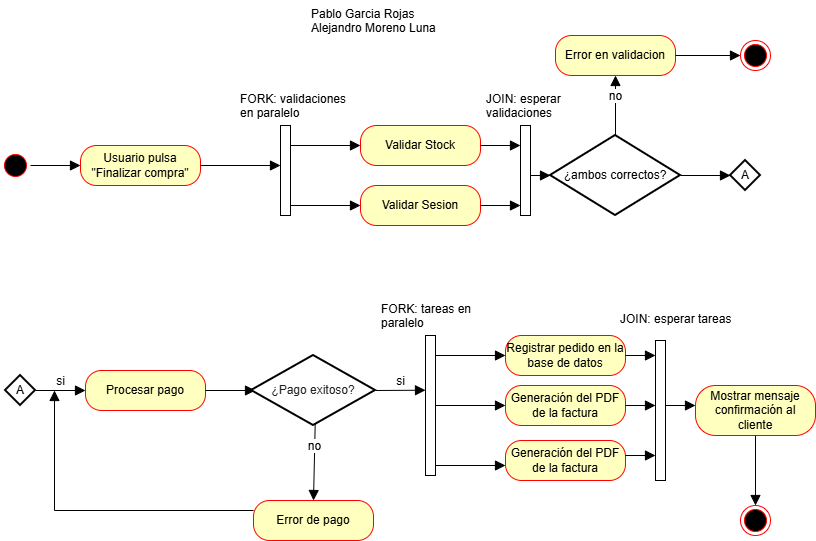

The diagram above was exported from draw.io. Its source (the exported page's mxGraphModel, read from the mxfile embedded in the PNG):
<mxGraphModel dx="864" dy="1035" grid="1" gridSize="10" guides="1" tooltips="1" connect="1" arrows="1" fold="1" page="1" pageScale="1" pageWidth="827" pageHeight="1169" math="0" shadow="0">
  <root>
    <mxCell id="0" />
    <mxCell id="1" parent="0" />
    <mxCell id="6Q04y3ALYeOHcDZy0gWj-3" parent="1" style="ellipse;html=1;shape=startState;fillColor=#000000;strokeColor=#ff0000;" value="" vertex="1">
      <mxGeometry height="30" width="30" x="6" y="265" as="geometry" />
    </mxCell>
    <mxCell id="6Q04y3ALYeOHcDZy0gWj-9" parent="1" style="html=1;points=[[0,0,0,0,5],[0,1,0,0,-5],[1,0,0,0,5],[1,1,0,0,-5]];perimeter=orthogonalPerimeter;outlineConnect=0;targetShapes=umlLifeline;portConstraint=eastwest;newEdgeStyle={&quot;curved&quot;:0,&quot;rounded&quot;:0};" value="" vertex="1">
      <mxGeometry height="90" width="10" x="286" y="240" as="geometry" />
    </mxCell>
    <mxCell id="6Q04y3ALYeOHcDZy0gWj-10" parent="1" style="rounded=1;whiteSpace=wrap;html=1;arcSize=40;fontColor=#000000;fillColor=#ffffc0;strokeColor=#ff0000;" value="Usuario pulsa&lt;div&gt;&quot;Finalizar compra&quot;&lt;/div&gt;" vertex="1">
      <mxGeometry height="40" width="120" x="86" y="260" as="geometry" />
    </mxCell>
    <mxCell id="6Q04y3ALYeOHcDZy0gWj-12" parent="1" style="rounded=1;whiteSpace=wrap;html=1;arcSize=40;fontColor=#000000;fillColor=#ffffc0;strokeColor=#ff0000;" value="Validar Stock" vertex="1">
      <mxGeometry height="40" width="120" x="366" y="240" as="geometry" />
    </mxCell>
    <mxCell id="6Q04y3ALYeOHcDZy0gWj-13" parent="1" style="rounded=1;whiteSpace=wrap;html=1;arcSize=40;fontColor=#000000;fillColor=#ffffc0;strokeColor=#ff0000;" value="Validar Sesion" vertex="1">
      <mxGeometry height="40" width="120" x="366" y="300" as="geometry" />
    </mxCell>
    <mxCell id="6Q04y3ALYeOHcDZy0gWj-16" edge="1" parent="1" source="6Q04y3ALYeOHcDZy0gWj-9" style="html=1;verticalAlign=bottom;endArrow=block;curved=0;rounded=0;fontSize=12;startSize=8;endSize=8;entryX=0;entryY=0.5;entryDx=0;entryDy=0;" target="6Q04y3ALYeOHcDZy0gWj-12" value="">
      <mxGeometry relative="1" width="80" as="geometry">
        <mxPoint x="296" y="500" as="sourcePoint" />
        <mxPoint x="376" y="500" as="targetPoint" />
      </mxGeometry>
    </mxCell>
    <mxCell id="6Q04y3ALYeOHcDZy0gWj-18" edge="1" parent="1" source="6Q04y3ALYeOHcDZy0gWj-9" style="html=1;verticalAlign=bottom;endArrow=block;curved=0;rounded=0;fontSize=12;startSize=8;endSize=8;entryX=0;entryY=0.5;entryDx=0;entryDy=0;" target="6Q04y3ALYeOHcDZy0gWj-13" value="">
      <mxGeometry relative="1" width="80" as="geometry">
        <mxPoint x="296" y="430" as="sourcePoint" />
        <mxPoint x="376" y="430" as="targetPoint" />
      </mxGeometry>
    </mxCell>
    <mxCell id="6Q04y3ALYeOHcDZy0gWj-19" edge="1" parent="1" source="6Q04y3ALYeOHcDZy0gWj-10" style="html=1;verticalAlign=bottom;endArrow=block;curved=0;rounded=0;fontSize=12;startSize=8;endSize=8;exitX=1;exitY=0.5;exitDx=0;exitDy=0;" target="6Q04y3ALYeOHcDZy0gWj-9" value="">
      <mxGeometry relative="1" width="80" as="geometry">
        <mxPoint x="296" y="430" as="sourcePoint" />
        <mxPoint x="376" y="430" as="targetPoint" />
      </mxGeometry>
    </mxCell>
    <mxCell id="6Q04y3ALYeOHcDZy0gWj-20" edge="1" parent="1" source="6Q04y3ALYeOHcDZy0gWj-3" style="html=1;verticalAlign=bottom;endArrow=block;curved=0;rounded=0;fontSize=12;startSize=8;endSize=8;exitX=1;exitY=0.5;exitDx=0;exitDy=0;" target="6Q04y3ALYeOHcDZy0gWj-10" value="">
      <mxGeometry relative="1" width="80" as="geometry">
        <mxPoint x="226" y="430" as="sourcePoint" />
        <mxPoint x="306" y="430" as="targetPoint" />
      </mxGeometry>
    </mxCell>
    <mxCell id="6Q04y3ALYeOHcDZy0gWj-21" parent="1" style="strokeWidth=2;html=1;shape=mxgraph.flowchart.decision;whiteSpace=wrap;" value="¿ambos correctos?" vertex="1">
      <mxGeometry height="80" width="130" x="556" y="250" as="geometry" />
    </mxCell>
    <mxCell id="6Q04y3ALYeOHcDZy0gWj-26" parent="1" style="html=1;points=[[0,0,0,0,5],[0,1,0,0,-5],[1,0,0,0,5],[1,1,0,0,-5]];perimeter=orthogonalPerimeter;outlineConnect=0;targetShapes=umlLifeline;portConstraint=eastwest;newEdgeStyle={&quot;curved&quot;:0,&quot;rounded&quot;:0};" value="" vertex="1">
      <mxGeometry height="90" width="10" x="526" y="240" as="geometry" />
    </mxCell>
    <mxCell id="6Q04y3ALYeOHcDZy0gWj-27" edge="1" parent="1" source="6Q04y3ALYeOHcDZy0gWj-12" style="html=1;verticalAlign=bottom;endArrow=block;curved=0;rounded=0;fontSize=12;startSize=8;endSize=8;exitX=1;exitY=0.5;exitDx=0;exitDy=0;" target="6Q04y3ALYeOHcDZy0gWj-26" value="">
      <mxGeometry relative="1" width="80" as="geometry">
        <mxPoint x="506" y="330" as="sourcePoint" />
        <mxPoint x="576" y="330" as="targetPoint" />
      </mxGeometry>
    </mxCell>
    <mxCell id="6Q04y3ALYeOHcDZy0gWj-28" edge="1" parent="1" source="6Q04y3ALYeOHcDZy0gWj-13" style="html=1;verticalAlign=bottom;endArrow=block;curved=0;rounded=0;fontSize=12;startSize=8;endSize=8;entryX=0;entryY=0.889;entryDx=0;entryDy=0;entryPerimeter=0;" target="6Q04y3ALYeOHcDZy0gWj-26" value="">
      <mxGeometry relative="1" width="80" as="geometry">
        <mxPoint x="386" y="370" as="sourcePoint" />
        <mxPoint x="456" y="370" as="targetPoint" />
      </mxGeometry>
    </mxCell>
    <mxCell id="6Q04y3ALYeOHcDZy0gWj-30" edge="1" parent="1" source="6Q04y3ALYeOHcDZy0gWj-26" style="html=1;verticalAlign=bottom;endArrow=block;curved=0;rounded=0;fontSize=12;startSize=8;endSize=8;entryX=0;entryY=0.5;entryDx=0;entryDy=0;entryPerimeter=0;" target="6Q04y3ALYeOHcDZy0gWj-21" value="">
      <mxGeometry relative="1" width="80" as="geometry">
        <mxPoint x="436" y="420" as="sourcePoint" />
        <mxPoint x="516" y="420" as="targetPoint" />
      </mxGeometry>
    </mxCell>
    <mxCell id="6Q04y3ALYeOHcDZy0gWj-34" parent="1" style="strokeWidth=2;html=1;shape=mxgraph.flowchart.decision;whiteSpace=wrap;" value="A" vertex="1">
      <mxGeometry height="30" width="30" x="736" y="275" as="geometry" />
    </mxCell>
    <mxCell id="6Q04y3ALYeOHcDZy0gWj-35" edge="1" parent="1" source="6Q04y3ALYeOHcDZy0gWj-21" style="html=1;verticalAlign=bottom;endArrow=block;curved=0;rounded=0;fontSize=12;startSize=8;endSize=8;entryX=0;entryY=0.5;entryDx=0;entryDy=0;entryPerimeter=0;exitX=1;exitY=0.5;exitDx=0;exitDy=0;exitPerimeter=0;" target="6Q04y3ALYeOHcDZy0gWj-34" value="">
      <mxGeometry relative="1" width="80" as="geometry">
        <mxPoint x="446" y="300" as="sourcePoint" />
        <mxPoint x="526" y="300" as="targetPoint" />
      </mxGeometry>
    </mxCell>
    <mxCell id="6Q04y3ALYeOHcDZy0gWj-38" parent="1" style="strokeWidth=2;html=1;shape=mxgraph.flowchart.decision;whiteSpace=wrap;" value="A" vertex="1">
      <mxGeometry height="30" width="30" x="11" y="490" as="geometry" />
    </mxCell>
    <mxCell id="6Q04y3ALYeOHcDZy0gWj-39" parent="1" style="rounded=1;whiteSpace=wrap;html=1;arcSize=40;fontColor=#000000;fillColor=#ffffc0;strokeColor=#ff0000;" value="Procesar pago" vertex="1">
      <mxGeometry height="40" width="120" x="91" y="485" as="geometry" />
    </mxCell>
    <mxCell id="6Q04y3ALYeOHcDZy0gWj-40" edge="1" parent="1" source="6Q04y3ALYeOHcDZy0gWj-38" style="html=1;verticalAlign=bottom;endArrow=block;curved=0;rounded=0;fontSize=12;startSize=8;endSize=8;entryX=0;entryY=0.5;entryDx=0;entryDy=0;exitX=1;exitY=0.5;exitDx=0;exitDy=0;exitPerimeter=0;" target="6Q04y3ALYeOHcDZy0gWj-39" value="si">
      <mxGeometry relative="1" width="80" as="geometry">
        <mxPoint x="11" y="590" as="sourcePoint" />
        <mxPoint x="91" y="590" as="targetPoint" />
      </mxGeometry>
    </mxCell>
    <mxCell id="6Q04y3ALYeOHcDZy0gWj-41" parent="1" style="rounded=1;whiteSpace=wrap;html=1;arcSize=40;fontColor=#000000;fillColor=#ffffc0;strokeColor=#ff0000;" value="Error en validacion" vertex="1">
      <mxGeometry height="40" width="120" x="561" y="150" as="geometry" />
    </mxCell>
    <mxCell id="6Q04y3ALYeOHcDZy0gWj-43" parent="1" style="ellipse;html=1;shape=endState;fillColor=#000000;strokeColor=#ff0000;" value="" vertex="1">
      <mxGeometry height="30" width="30" x="746" y="155" as="geometry" />
    </mxCell>
    <mxCell id="6Q04y3ALYeOHcDZy0gWj-44" edge="1" parent="1" source="6Q04y3ALYeOHcDZy0gWj-41" style="html=1;verticalAlign=bottom;endArrow=block;curved=0;rounded=0;fontSize=12;startSize=8;endSize=8;entryX=0;entryY=0.5;entryDx=0;entryDy=0;exitX=1;exitY=0.5;exitDx=0;exitDy=0;" target="6Q04y3ALYeOHcDZy0gWj-43" value="">
      <mxGeometry relative="1" width="80" as="geometry">
        <mxPoint x="586" y="310" as="sourcePoint" />
        <mxPoint x="666" y="310" as="targetPoint" />
      </mxGeometry>
    </mxCell>
    <mxCell id="6Q04y3ALYeOHcDZy0gWj-45" edge="1" parent="1" source="6Q04y3ALYeOHcDZy0gWj-21" style="html=1;verticalAlign=bottom;endArrow=block;curved=0;rounded=0;fontSize=12;startSize=8;endSize=8;entryX=0.5;entryY=1;entryDx=0;entryDy=0;exitX=0.5;exitY=0;exitDx=0;exitDy=0;exitPerimeter=0;" target="6Q04y3ALYeOHcDZy0gWj-41" value="no">
      <mxGeometry relative="1" width="80" as="geometry">
        <mxPoint x="586" y="310" as="sourcePoint" />
        <mxPoint x="666" y="310" as="targetPoint" />
      </mxGeometry>
    </mxCell>
    <mxCell id="6Q04y3ALYeOHcDZy0gWj-47" edge="1" parent="1" style="html=1;verticalAlign=bottom;endArrow=block;curved=0;rounded=0;fontSize=12;startSize=8;endSize=8;entryX=0;entryY=0.5;entryDx=0;entryDy=0;exitX=1;exitY=0.5;exitDx=0;exitDy=0;exitPerimeter=0;" value="">
      <mxGeometry relative="1" width="80" as="geometry">
        <mxPoint x="211" y="505" as="sourcePoint" />
        <mxPoint x="261" y="505" as="targetPoint" />
      </mxGeometry>
    </mxCell>
    <mxCell id="6Q04y3ALYeOHcDZy0gWj-48" parent="1" style="rounded=1;whiteSpace=wrap;html=1;arcSize=40;fontColor=#000000;fillColor=#ffffc0;strokeColor=#ff0000;" value="Error de pago" vertex="1">
      <mxGeometry height="40" width="120" x="259" y="615" as="geometry" />
    </mxCell>
    <mxCell id="6Q04y3ALYeOHcDZy0gWj-50" edge="1" parent="1" source="6Q04y3ALYeOHcDZy0gWj-48" style="html=1;verticalAlign=bottom;endArrow=block;curved=0;rounded=0;fontSize=12;startSize=8;endSize=8;exitX=0;exitY=0.25;exitDx=0;exitDy=0;" value="">
      <mxGeometry relative="1" width="80" as="geometry">
        <Array as="points">
          <mxPoint x="60" y="625" />
        </Array>
        <mxPoint x="301" y="750" as="sourcePoint" />
        <mxPoint x="60" y="505" as="targetPoint" />
      </mxGeometry>
    </mxCell>
    <mxCell id="6Q04y3ALYeOHcDZy0gWj-51" edge="1" parent="1" style="html=1;verticalAlign=bottom;endArrow=block;curved=0;rounded=0;fontSize=12;startSize=8;endSize=8;entryX=0.5;entryY=0;entryDx=0;entryDy=0;exitX=0.5;exitY=1;exitDx=0;exitDy=0;" target="6Q04y3ALYeOHcDZy0gWj-48" value="no">
      <mxGeometry relative="1" width="80" as="geometry">
        <mxPoint x="321" y="525" as="sourcePoint" />
        <mxPoint x="451" y="520" as="targetPoint" />
      </mxGeometry>
    </mxCell>
    <mxCell id="6Q04y3ALYeOHcDZy0gWj-52" edge="1" parent="1" style="html=1;verticalAlign=bottom;endArrow=block;curved=0;rounded=0;fontSize=12;startSize=8;endSize=8;entryX=0;entryY=0.5;entryDx=0;entryDy=0;" value="si">
      <mxGeometry relative="1" width="80" as="geometry">
        <mxPoint x="381" y="505" as="sourcePoint" />
        <mxPoint x="431" y="504.71" as="targetPoint" />
      </mxGeometry>
    </mxCell>
    <mxCell id="6Q04y3ALYeOHcDZy0gWj-54" parent="1" style="html=1;points=[[0,0,0,0,5],[0,1,0,0,-5],[1,0,0,0,5],[1,1,0,0,-5]];perimeter=orthogonalPerimeter;outlineConnect=0;targetShapes=umlLifeline;portConstraint=eastwest;newEdgeStyle={&quot;curved&quot;:0,&quot;rounded&quot;:0};" value="" vertex="1">
      <mxGeometry height="140" width="10" x="431" y="450" as="geometry" />
    </mxCell>
    <mxCell id="6Q04y3ALYeOHcDZy0gWj-55" edge="1" parent="1" source="6Q04y3ALYeOHcDZy0gWj-54" style="html=1;verticalAlign=bottom;endArrow=block;curved=0;rounded=0;fontSize=12;startSize=8;endSize=8;entryX=0;entryY=0.5;entryDx=0;entryDy=0;" value="">
      <mxGeometry relative="1" width="80" as="geometry">
        <mxPoint x="441" y="710" as="sourcePoint" />
        <mxPoint x="511" y="470" as="targetPoint" />
      </mxGeometry>
    </mxCell>
    <mxCell id="6Q04y3ALYeOHcDZy0gWj-56" edge="1" parent="1" style="html=1;verticalAlign=bottom;endArrow=block;curved=0;rounded=0;fontSize=12;startSize=8;endSize=8;entryX=0;entryY=0.5;entryDx=0;entryDy=0;" value="">
      <mxGeometry relative="1" width="80" as="geometry">
        <mxPoint x="441" y="520" as="sourcePoint" />
        <mxPoint x="511" y="520" as="targetPoint" />
      </mxGeometry>
    </mxCell>
    <mxCell id="6Q04y3ALYeOHcDZy0gWj-57" parent="1" style="rounded=1;whiteSpace=wrap;html=1;arcSize=40;fontColor=#000000;fillColor=#ffffc0;strokeColor=#ff0000;" value="Registrar pedido en la base de datos" vertex="1">
      <mxGeometry height="40" width="120" x="511" y="450" as="geometry" />
    </mxCell>
    <mxCell id="6Q04y3ALYeOHcDZy0gWj-58" edge="1" parent="1" style="html=1;verticalAlign=bottom;endArrow=block;curved=0;rounded=0;fontSize=12;startSize=8;endSize=8;entryX=0;entryY=0.5;entryDx=0;entryDy=0;" value="">
      <mxGeometry relative="1" width="80" as="geometry">
        <mxPoint x="441" y="580" as="sourcePoint" />
        <mxPoint x="511" y="580" as="targetPoint" />
      </mxGeometry>
    </mxCell>
    <mxCell id="6Q04y3ALYeOHcDZy0gWj-59" parent="1" style="rounded=1;whiteSpace=wrap;html=1;arcSize=40;fontColor=#000000;fillColor=#ffffc0;strokeColor=#ff0000;" value="Generación del PDF de la factura" vertex="1">
      <mxGeometry height="40" width="120" x="511" y="500" as="geometry" />
    </mxCell>
    <mxCell id="6Q04y3ALYeOHcDZy0gWj-60" parent="1" style="rounded=1;whiteSpace=wrap;html=1;arcSize=40;fontColor=#000000;fillColor=#ffffc0;strokeColor=#ff0000;" value="Generación del PDF de la factura" vertex="1">
      <mxGeometry height="40" width="120" x="511" y="555" as="geometry" />
    </mxCell>
    <mxCell id="6Q04y3ALYeOHcDZy0gWj-61" parent="1" style="html=1;points=[[0,0,0,0,5],[0,1,0,0,-5],[1,0,0,0,5],[1,1,0,0,-5]];perimeter=orthogonalPerimeter;outlineConnect=0;targetShapes=umlLifeline;portConstraint=eastwest;newEdgeStyle={&quot;curved&quot;:0,&quot;rounded&quot;:0};" value="" vertex="1">
      <mxGeometry height="140" width="10" x="661" y="455" as="geometry" />
    </mxCell>
    <mxCell id="6Q04y3ALYeOHcDZy0gWj-62" edge="1" parent="1" source="6Q04y3ALYeOHcDZy0gWj-59" style="html=1;verticalAlign=bottom;endArrow=block;curved=0;rounded=0;fontSize=12;startSize=8;endSize=8;exitX=1;exitY=0.5;exitDx=0;exitDy=0;" target="6Q04y3ALYeOHcDZy0gWj-61" value="">
      <mxGeometry relative="1" width="80" as="geometry">
        <mxPoint x="601" y="550" as="sourcePoint" />
        <mxPoint x="671" y="550" as="targetPoint" />
      </mxGeometry>
    </mxCell>
    <mxCell id="6Q04y3ALYeOHcDZy0gWj-63" edge="1" parent="1" source="6Q04y3ALYeOHcDZy0gWj-57" style="html=1;verticalAlign=bottom;endArrow=block;curved=0;rounded=0;fontSize=12;startSize=8;endSize=8;exitX=1;exitY=0.5;exitDx=0;exitDy=0;" target="6Q04y3ALYeOHcDZy0gWj-61" value="">
      <mxGeometry relative="1" width="80" as="geometry">
        <mxPoint x="651" y="530" as="sourcePoint" />
        <mxPoint x="641" y="470" as="targetPoint" />
      </mxGeometry>
    </mxCell>
    <mxCell id="6Q04y3ALYeOHcDZy0gWj-64" edge="1" parent="1" style="html=1;verticalAlign=bottom;endArrow=block;curved=0;rounded=0;fontSize=12;startSize=8;endSize=8;" target="6Q04y3ALYeOHcDZy0gWj-61" value="">
      <mxGeometry relative="1" width="80" as="geometry">
        <Array as="points">
          <mxPoint x="631" y="570" />
        </Array>
        <mxPoint x="631" y="570" as="sourcePoint" />
        <mxPoint x="691" y="540" as="targetPoint" />
      </mxGeometry>
    </mxCell>
    <mxCell id="6Q04y3ALYeOHcDZy0gWj-66" edge="1" parent="1" style="html=1;verticalAlign=bottom;endArrow=block;curved=0;rounded=0;fontSize=12;startSize=8;endSize=8;exitX=1;exitY=0.5;exitDx=0;exitDy=0;" value="">
      <mxGeometry relative="1" width="80" as="geometry">
        <mxPoint x="671" y="520" as="sourcePoint" />
        <mxPoint x="701" y="520" as="targetPoint" />
      </mxGeometry>
    </mxCell>
    <mxCell id="6Q04y3ALYeOHcDZy0gWj-67" parent="1" style="rounded=1;whiteSpace=wrap;html=1;arcSize=40;fontColor=#000000;fillColor=#ffffc0;strokeColor=#ff0000;" value="Mostrar mensaje&lt;div&gt;confirmación al cliente&lt;/div&gt;" vertex="1">
      <mxGeometry height="50" width="120" x="701" y="500" as="geometry" />
    </mxCell>
    <mxCell id="c6FbAtL6fV1R6lBO7-jA-1" parent="1" style="text;strokeColor=none;fillColor=none;align=left;verticalAlign=top;spacingLeft=4;spacingRight=4;overflow=hidden;rotatable=0;points=[[0,0.5],[1,0.5]];portConstraint=eastwest;whiteSpace=wrap;html=1;" value="FORK: validaciones en paralelo" vertex="1">
      <mxGeometry height="40" width="126" x="240" y="200" as="geometry" />
    </mxCell>
    <mxCell id="c6FbAtL6fV1R6lBO7-jA-3" parent="1" style="text;strokeColor=none;fillColor=none;align=left;verticalAlign=top;spacingLeft=4;spacingRight=4;overflow=hidden;rotatable=0;points=[[0,0.5],[1,0.5]];portConstraint=eastwest;whiteSpace=wrap;html=1;" value="JOIN: esperar validaciones" vertex="1">
      <mxGeometry height="40" width="126" x="486" y="200" as="geometry" />
    </mxCell>
    <mxCell id="c6FbAtL6fV1R6lBO7-jA-4" parent="1" style="text;strokeColor=none;fillColor=none;align=left;verticalAlign=top;spacingLeft=4;spacingRight=4;overflow=hidden;rotatable=0;points=[[0,0.5],[1,0.5]];portConstraint=eastwest;whiteSpace=wrap;html=1;" value="FORK: tareas en paralelo" vertex="1">
      <mxGeometry height="40" width="126" x="381" y="410" as="geometry" />
    </mxCell>
    <mxCell id="c6FbAtL6fV1R6lBO7-jA-5" parent="1" style="text;strokeColor=none;fillColor=none;align=left;verticalAlign=top;spacingLeft=4;spacingRight=4;overflow=hidden;rotatable=0;points=[[0,0.5],[1,0.5]];portConstraint=eastwest;whiteSpace=wrap;html=1;" value="JOIN: esperar tareas" vertex="1">
      <mxGeometry height="40" width="126" x="620" y="420" as="geometry" />
    </mxCell>
    <mxCell id="c6FbAtL6fV1R6lBO7-jA-6" parent="1" style="text;strokeColor=none;fillColor=none;align=left;verticalAlign=top;spacingLeft=4;spacingRight=4;overflow=hidden;rotatable=0;points=[[0,0.5],[1,0.5]];portConstraint=eastwest;whiteSpace=wrap;html=1;" value="Pablo Garcia Rojas&lt;div&gt;Alejandro Moreno Luna&lt;/div&gt;" vertex="1">
      <mxGeometry height="40" width="180" x="311" y="115" as="geometry" />
    </mxCell>
    <mxCell id="c6FbAtL6fV1R6lBO7-jA-7" parent="1" style="ellipse;html=1;shape=endState;fillColor=#000000;strokeColor=#ff0000;" value="" vertex="1">
      <mxGeometry height="30" width="30" x="746" y="620" as="geometry" />
    </mxCell>
    <mxCell id="c6FbAtL6fV1R6lBO7-jA-8" edge="1" parent="1" source="6Q04y3ALYeOHcDZy0gWj-67" style="html=1;verticalAlign=bottom;endArrow=block;curved=0;rounded=0;fontSize=12;startSize=8;endSize=8;entryX=0.5;entryY=0;entryDx=0;entryDy=0;" target="c6FbAtL6fV1R6lBO7-jA-7" value="">
      <mxGeometry relative="1" width="80" as="geometry">
        <mxPoint x="360" y="500" as="sourcePoint" />
        <mxPoint x="440" y="500" as="targetPoint" />
      </mxGeometry>
    </mxCell>
    <mxCell id="c6FbAtL6fV1R6lBO7-jA-9" parent="1" style="strokeWidth=2;html=1;shape=mxgraph.flowchart.decision;whiteSpace=wrap;" value="&lt;span style=&quot;color: rgb(33, 33, 33);&quot;&gt;¿Pago exitoso?&lt;/span&gt;" vertex="1">
      <mxGeometry height="70" width="124" x="257" y="470" as="geometry" />
    </mxCell>
  </root>
</mxGraphModel>